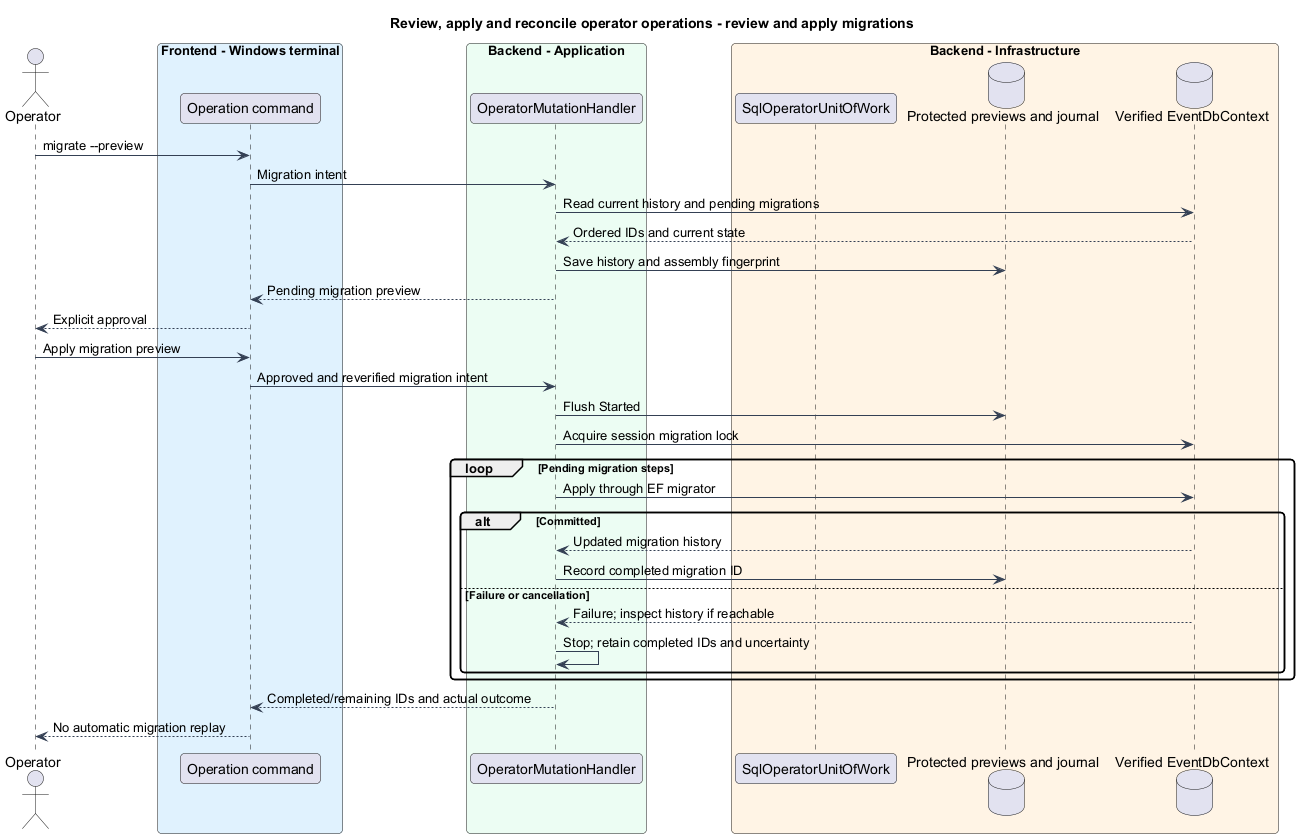

The diagram above was rendered by PlantUML. Its source (embedded in the PNG):
@startuml
skinparam backgroundColor #FFFFFF
skinparam shadowing false
skinparam roundcorner 8
skinparam defaultFontName Arial
skinparam ArrowColor #344054
skinparam class {
 BorderColor #344054
 FontColor #101828
 BackgroundColor #F9FAFB
}
title Review, apply and reconcile operator operations - review and apply migrations
actor Operator as op
box "Frontend - Windows terminal" #E0F2FE
participant "Operation command" as cli
end box
box "Backend - Application" #ECFDF3
participant OperatorMutationHandler as handler
end box
box "Backend - Infrastructure" #FFF4E5
participant SqlOperatorUnitOfWork as work
database "Protected previews and journal" as files
database "Verified EventDbContext" as db
end box
op -> cli : migrate --preview
cli -> handler : Migration intent
handler -> db : Read current history and pending migrations
db --> handler : Ordered IDs and current state
handler -> files : Save history and assembly fingerprint
handler --> cli : Pending migration preview
cli --> op : Explicit approval
op -> cli : Apply migration preview
cli -> handler : Approved and reverified migration intent
handler -> files : Flush Started
handler -> db : Acquire session migration lock
loop Pending migration steps
handler -> db : Apply through EF migrator
alt Committed
db --> handler : Updated migration history
handler -> files : Record completed migration ID
else Failure or cancellation
db --> handler : Failure; inspect history if reachable
handler -> handler : Stop; retain completed IDs and uncertainty
end
end
handler --> cli : Completed/remaining IDs and actual outcome
cli --> op : No automatic migration replay
@enduml